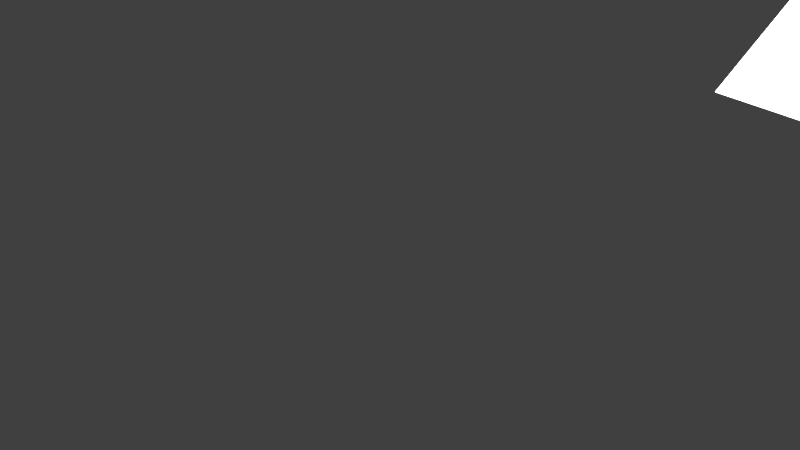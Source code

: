 # Source: Part3.blend  (saved by Blender 2.78.0; exported with 4.5.12 LTS)
import bpy
from mathutils import Matrix  # noqa: F401  (used for matrix-valued properties, if any)

bpy.ops.wm.read_factory_settings(use_empty=True)
scene = bpy.context.scene
scene.name = 'Scene'

# ---- collections
col_collection_1 = bpy.data.collections.new('Collection 1'); scene.collection.children.link(col_collection_1)

# ---- materials (node trees are filled in below, after node groups)
mat_light = bpy.data.materials.new('Light')
mat_light.alpha_threshold = 0.0
mat_light.roughness = 0.5
mat_purple = bpy.data.materials.new('Purple')
mat_purple.alpha_threshold = 0.0
mat_purple.roughness = 0.5
mat_sword = bpy.data.materials.new('Sword')
mat_sword.alpha_threshold = 0.0
mat_sword.roughness = 0.5

# ---- material node trees
mat_light.use_nodes = True; mat_light.node_tree.nodes.clear()
_N = mat_light.node_tree.nodes; _L = mat_light.node_tree.links
n0 = _N.new('ShaderNodeOutputMaterial'); n0.name = 'Material Output'; n0.location = (300, 300)
n1 = _N.new('ShaderNodeEmission'); n1.name = 'Emission'; n1.location = (10, 300)
n1.inputs[0].default_value = (0.8, 0.8, 0.8, 1.0)
n1.inputs[1].default_value = 5.0
_L.new(n1.outputs[0], n0.inputs[0])
n0.is_active_output = True
mat_purple.use_nodes = True; mat_purple.node_tree.nodes.clear()
_N = mat_purple.node_tree.nodes; _L = mat_purple.node_tree.links
n0 = _N.new('ShaderNodeOutputMaterial'); n0.name = 'Material Output'; n0.location = (300, 300)
n1 = _N.new('ShaderNodeBsdfDiffuse'); n1.name = 'Diffuse BSDF'; n1.location = (10, 300)
n1.inputs[0].default_value = (0.147, 0.07731, 0.2079, 1.0)
n1.inputs[1].default_value = 0.5
_L.new(n1.outputs[0], n0.inputs[0])
n0.is_active_output = True
mat_sword.use_nodes = True; mat_sword.node_tree.nodes.clear()
_N = mat_sword.node_tree.nodes; _L = mat_sword.node_tree.links
n0 = _N.new('ShaderNodeOutputMaterial'); n0.name = 'Material Output'; n0.location = (460, 300)
n1 = _N.new('ShaderNodeMixShader'); n1.name = 'Mix Shader'; n1.location = (240, 297)
n1.inputs[0].default_value = 0.2
n2 = _N.new('ShaderNodeBsdfAnisotropic'); n2.name = 'Anisotropic BSDF'; n2.location = (16, 446)
n2.distribution = 'GGX'
n2.inputs[0].default_value = (1.0, 1.0, 1.0, 1.0)
n2.inputs[1].default_value = 0.4472
n2.inputs[2].default_value = 0.8
n3 = _N.new('ShaderNodeBsdfDiffuse'); n3.name = 'Diffuse BSDF'; n3.location = (14, 207)
n3.inputs[0].default_value = (0.2303, 0.2303, 0.2303, 1.0)
_L.new(n1.outputs[0], n0.inputs[0])
_L.new(n2.outputs[0], n1.inputs[1])
_L.new(n3.outputs[0], n1.inputs[2])
n0.is_active_output = True

# ---- world
world_world = bpy.data.worlds.new('World'); scene.world = world_world
world_world.color = (0.05088, 0.05088, 0.05088)
world_world.use_sun_shadow = False
world_world.sun_shadow_jitter_overblur = 0.0
world_world.cycles.sampling_method = 'MANUAL'

# ---- cameras
cam_camera = bpy.data.cameras.new('Camera')
cam_camera.clip_end = 100.0
cam_camera.lens = 35.0
cam_camera.sensor_width = 32.0
cam_camera.sensor_height = 18.0
cam_camera.ortho_scale = 7.314
cam_camera.dof.focus_distance = 0.0

# ---- meshes
me_cube_002 = bpy.data.meshes.new('Cube.002')
me_cube_002.from_pydata([(1.696, 0.7587, -2.0), (1.696, 0.7587, -7.056e-05), (2.757, 1.818, -2.0), (2.745, 1.825, -7.056e-05), (2.518, -0.02472, -0.9995), (3.525, 1.187, -2.0), (3.525, 1.187, -7.056e-05), (2.745, -0.3408, -2.0), (2.745, -0.3408, -7.056e-05), (4.377, 0.2521, -2.0), (4.377, 0.2521, -7.056e-05), (2.983, -0.8886, -2.0), (2.983, -0.8886, -7.062e-05), (4.991, -0.759, -2.0), (4.991, -0.759, -7.056e-05), (3.113, -1.332, -2.0), (3.113, -1.332, -7.056e-05), (5.222, -1.304, -2.0), (5.222, -1.304, -7.056e-05), (2.474, 1.488, -2.0), (2.474, 1.488, -7.056e-05), (3.23, 0.8321, -2.0), (3.23, 0.8321, -7.056e-05), (3.899, 0.07835, -2.0), (3.899, 0.07835, -7.056e-05), (4.403, -0.797, -2.0), (4.403, -0.797, -7.056e-05), (4.604, -1.312, -2.0), (4.604, -1.312, -7.056e-05), (2.021, 1.072, -2.0), (2.803, 0.3176, -7.056e-05), (3.206, -0.1734, -7.056e-05), (3.55, -0.852, -7.056e-05), (3.709, -1.324, -7.056e-05), (2.021, 1.072, -7.056e-05), (2.803, 0.3176, -2.0), (3.206, -0.1734, -2.0), (3.55, -0.852, -2.0), (3.709, -1.324, -2.0), (0.0, 1.154, -7.08e-05), (0.0, 1.147, -2.0), (0.0, 0.3209, -1.439), (0.0, 0.8162, -7.08e-05), (0.0, 0.8162, -2.0), (0.0, 0.3209, -0.5614), (0.9368, -0.2838, -0.9989), (1.171, -0.7479, -0.9992), (0.3369, 0.2832, -0.9995)], [], [(2, 3, 6, 5), (4, 7, 8), (29, 35, 4, 0), (30, 34, 1, 4), (8, 7, 11, 12), (21, 5, 9, 23), (30, 4, 8, 31), (5, 6, 10, 9), (32, 12, 16, 33), (23, 9, 13, 25), (31, 8, 12, 32), (9, 10, 14, 13), (38, 33, 16, 15), (13, 14, 18, 17), (12, 11, 15, 16), (25, 13, 17, 27), (37, 25, 27, 38), (17, 18, 28, 27), (10, 24, 26, 14), (36, 23, 25, 37), (14, 26, 28, 18), (6, 22, 24, 10), (35, 21, 23, 36), (6, 3, 20, 22), (2, 5, 21, 19), (4, 35, 36, 7), (7, 36, 37, 11), (11, 37, 38, 15), (27, 28, 33, 38), (24, 31, 32, 26), (26, 32, 33, 28), (22, 30, 31, 24), (22, 20, 34, 30), (19, 21, 35, 29), (20, 3, 39, 42), (29, 0, 47, 41), (34, 20, 42, 44), (19, 29, 41, 43), (1, 34, 44, 47), (2, 19, 43, 40), (3, 2, 40, 39), (4, 46, 45, 47, 0), (4, 1, 47, 45, 46)])
me_cube_002.use_remesh_preserve_volume = False
me_cube_002.use_remesh_preserve_attributes = False
me_cube_002.use_mirror_vertex_groups = False
me_cube_002.update()
me_plane_001 = bpy.data.meshes.new('Plane.001')
me_plane_001.from_pydata([(-1.0, -1.0, 0.0), (1.0, -1.0, 0.0), (-1.0, 1.0, 0.0), (1.0, 1.0, 0.0), (-1.0, -1.0, 0.0), (1.0, -1.0, 0.0), (-1.0, 1.0, 0.0), (1.0, 1.0, 0.0), (-7.418, -2.337, 2.59), (-5.96, -1.71, 1.374), (-8.046, -0.4514, 2.811), (-6.588, 0.1765, 1.595)], [], [(0, 1, 3, 2), (4, 5, 7, 6), (8, 9, 11, 10)])
me_plane_001.materials.append(mat_light)
me_plane_001.use_remesh_preserve_volume = False
me_plane_001.use_remesh_preserve_attributes = False
me_plane_001.use_mirror_vertex_groups = False
me_plane_001.update()
me_plane = bpy.data.meshes.new('Plane')
me_plane.from_pydata([(0.08269, 0.02265, 0.0344), (-0.0003611, 9.633e-05, -2.355e-05), (0.06105, 0.007043, 0.02544), (0.03241, 0.0002769, 0.01358), (0.1047, 0.03827, 0.04354), (0.123, 0.05893, 0.0511), (0.1434, 0.08281, 0.05953), (0.1581, 0.1085, 0.06564), (0.166, 0.1303, 0.06889), (0.1773, 0.1581, 0.0736), (0.1877, 0.1793, 0.07788), (0.2003, 0.2075, 0.08312), (0.1413, 0.2217, 0.05867), (0.1243, 0.242, 0.05164), (0.1072, 0.2616, 0.04456), (0.1002, 0.2949, 0.04164), (0.1131, 0.3091, 0.04702), (0.09059, 0.3234, 0.03768), (0.08907, 1.228, 0.03704), (0.1126, 1.249, 0.04681), (0.09176, 1.268, 0.03816), (0.09227, 1.283, 0.03837), (0.1269, 1.309, 0.05271), (0.1131, 1.339, 0.04702), (0.08566, 1.408, 0.03563), (0.049, 1.491, 0.02045), (0.02813, 1.528, 0.0118), (0.01693, 1.54, 0.007164), (0.004203, 1.544, 0.001892), (0.06319, 0.02265, 0.06356), (0.04663, 0.007042, 0.047), (0.02471, 0.0002767, 0.02508), (0.08008, 0.03827, 0.08045), (0.09404, 0.05893, 0.09441), (0.1096, 0.08281, 0.11), (0.1209, 0.1085, 0.1213), (0.1269, 0.1303, 0.1273), (0.1356, 0.1581, 0.136), (0.1435, 0.1793, 0.1439), (0.1532, 0.2075, 0.1536), (0.108, 0.2217, 0.1084), (0.09505, 0.242, 0.09542), (0.08196, 0.2616, 0.08233), (0.07657, 0.2949, 0.07694), (0.0865, 0.3091, 0.08687), (0.06924, 0.3234, 0.06961), (0.06807, 1.228, 0.06844), (0.08611, 1.249, 0.08648), (0.07014, 1.268, 0.07051), (0.07053, 1.283, 0.0709), (0.09702, 1.309, 0.09739), (0.0865, 1.339, 0.08687), (0.06546, 1.408, 0.06583), (0.03741, 1.491, 0.03778), (0.02144, 1.528, 0.02181), (0.01286, 1.54, 0.01323), (0.003122, 1.544, 0.003493), (-0.0003611, 1.545, -2.362e-05), (0.03402, 0.02265, 0.08304), (0.02506, 0.007042, 0.06141), (0.0132, 0.0002766, 0.03277), (0.04316, 0.03827, 0.1051), (0.05071, 0.05893, 0.1233), (0.05915, 0.08281, 0.1437), (0.06526, 0.1085, 0.1585), (0.06851, 0.1303, 0.1663), (0.07322, 0.1581, 0.1777), (0.0775, 0.1793, 0.188), (0.08274, 0.2075, 0.2007), (0.05829, 0.2217, 0.1416), (0.05126, 0.242, 0.1247), (0.04418, 0.2616, 0.1076), (0.04126, 0.2949, 0.1005), (0.04664, 0.3091, 0.1135), (0.0373, 0.3234, 0.09095), (0.03666, 1.228, 0.08942), (0.04643, 1.249, 0.113), (0.03778, 1.268, 0.09212), (0.03799, 1.283, 0.09263), (0.05233, 1.309, 0.1272), (0.04664, 1.339, 0.1135), (0.03525, 1.408, 0.08601), (0.02007, 1.491, 0.04936), (0.01142, 1.528, 0.02849), (0.006783, 1.54, 0.01729), (0.001511, 1.544, 0.004559), (-0.0003845, 0.02265, 0.08988), (-0.0003845, 0.007042, 0.06646), (-0.0003845, 0.0002765, 0.03546), (-0.0003845, 0.03827, 0.1138), (-0.0003846, 0.05893, 0.1335), (-0.0003846, 0.08281, 0.1555), (-0.0003845, 0.1085, 0.1715), (-0.0003846, 0.1303, 0.18), (-0.0003846, 0.1581, 0.1923), (-0.0003846, 0.1793, 0.2035), (-0.0003846, 0.2075, 0.2172), (-0.0003845, 0.2217, 0.1533), (-0.0003846, 0.242, 0.1349), (-0.0003846, 0.2616, 0.1164), (-0.0003846, 0.2949, 0.1088), (-0.0003846, 0.3091, 0.1228), (-0.0003846, 0.3234, 0.09843), (-0.0003847, 1.228, 0.09678), (-0.0003847, 1.249, 0.1223), (-0.0003847, 1.268, 0.0997), (-0.0003847, 1.283, 0.1003), (-0.0003847, 1.309, 0.1377), (-0.0003847, 1.339, 0.1228), (-0.0003847, 1.408, 0.09309), (-0.0003847, 1.491, 0.05342), (-0.0003847, 1.528, 0.03082), (-0.0003847, 1.54, 0.0187), (-0.0003847, 1.544, 0.004926), (-0.03479, 0.02265, 0.08303), (-0.02582, 0.007042, 0.06139), (-0.01396, 0.0002764, 0.03275), (-0.04392, 0.03827, 0.1051), (-0.05148, 0.05893, 0.1233), (-0.05992, 0.08281, 0.1437), (-0.06602, 0.1085, 0.1584), (-0.06928, 0.1303, 0.1663), (-0.07398, 0.1581, 0.1776), (-0.07827, 0.1793, 0.188), (-0.08351, 0.2075, 0.2006), (-0.05906, 0.2217, 0.1416), (-0.05203, 0.242, 0.1246), (-0.04494, 0.2616, 0.1075), (-0.04203, 0.2949, 0.1005), (-0.0474, 0.3091, 0.1135), (-0.03806, 0.3234, 0.09093), (-0.03743, 1.228, 0.0894), (-0.04719, 1.249, 0.113), (-0.03855, 1.268, 0.0921), (-0.03876, 1.283, 0.09261), (-0.0531, 1.309, 0.1272), (-0.0474, 1.339, 0.1135), (-0.03602, 1.408, 0.08599), (-0.02083, 1.491, 0.04934), (-0.01219, 1.528, 0.02847), (-0.007549, 1.54, 0.01727), (-0.002277, 1.544, 0.00454), (-0.06395, 0.02265, 0.06353), (-0.04739, 0.007042, 0.04697), (-0.02547, 0.0002763, 0.02505), (-0.08083, 0.03827, 0.08041), (-0.09479, 0.05893, 0.09438), (-0.1104, 0.08281, 0.11), (-0.1217, 0.1085, 0.1213), (-0.1277, 0.1303, 0.1273), (-0.1364, 0.1581, 0.136), (-0.1443, 0.1793, 0.1439), (-0.154, 0.2075, 0.1536), (-0.1088, 0.2217, 0.1084), (-0.0958, 0.242, 0.09539), (-0.08272, 0.2616, 0.0823), (-0.07733, 0.2949, 0.07691), (-0.08726, 0.3091, 0.08684), (-0.07, 0.3234, 0.06958), (-0.06883, 1.228, 0.06841), (-0.08687, 1.249, 0.08645), (-0.07089, 1.268, 0.07048), (-0.07128, 1.283, 0.07087), (-0.09778, 1.309, 0.09736), (-0.08726, 1.339, 0.08684), (-0.06622, 1.408, 0.0658), (-0.03817, 1.491, 0.03775), (-0.02219, 1.528, 0.02177), (-0.01362, 1.54, 0.0132), (-0.003878, 1.544, 0.00346), (-0.08343, 0.02265, 0.03436), (-0.06179, 0.007042, 0.0254), (-0.03315, 0.0002761, 0.01353), (-0.1055, 0.03827, 0.0435), (-0.1237, 0.05893, 0.05105), (-0.1441, 0.08281, 0.05949), (-0.1588, 0.1085, 0.0656), (-0.1667, 0.1303, 0.06885), (-0.1781, 0.1581, 0.07355), (-0.1884, 0.1793, 0.07784), (-0.2011, 0.2075, 0.08308), (-0.142, 0.2217, 0.05863), (-0.1251, 0.242, 0.0516), (-0.108, 0.2616, 0.04452), (-0.1009, 0.2949, 0.0416), (-0.1139, 0.3091, 0.04697), (-0.09133, 0.3234, 0.03763), (-0.08981, 1.228, 0.037), (-0.1134, 1.249, 0.04676), (-0.0925, 1.268, 0.03812), (-0.09301, 1.283, 0.03833), (-0.1276, 1.309, 0.05267), (-0.1139, 1.339, 0.04697), (-0.0864, 1.408, 0.03559), (-0.04974, 1.491, 0.02041), (-0.02887, 1.528, 0.01176), (-0.01767, 1.54, 0.007121), (-0.004943, 1.544, 0.001849), (-0.09026, 0.02265, -4.705e-05), (-0.06684, 0.007042, -4.703e-05), (-0.03584, 0.000276, -4.702e-05), (-0.1141, 0.03827, -4.704e-05), (-0.1339, 0.05893, -4.706e-05), (-0.1559, 0.08281, -4.706e-05), (-0.1719, 0.1085, -4.706e-05), (-0.1804, 0.1303, -4.706e-05), (-0.1927, 0.1581, -4.705e-05), (-0.2039, 0.1793, -4.705e-05), (-0.2176, 0.2075, -4.706e-05), (-0.1537, 0.2217, -4.705e-05), (-0.1353, 0.242, -4.707e-05), (-0.1168, 0.2616, -4.708e-05), (-0.1092, 0.2949, -4.705e-05), (-0.1232, 0.3091, -4.707e-05), (-0.09882, 0.3234, -4.706e-05), (-0.09717, 1.228, -4.723e-05), (-0.1227, 1.249, -4.723e-05), (-0.1001, 1.268, -4.723e-05), (-0.1006, 1.283, -4.723e-05), (-0.1381, 1.309, -4.721e-05), (-0.1232, 1.339, -4.724e-05), (-0.09347, 1.408, -4.723e-05), (-0.0538, 1.491, -4.721e-05), (-0.03121, 1.528, -4.721e-05), (-0.01909, 1.54, -4.721e-05), (-0.005311, 1.544, -4.72e-05), (-0.08341, 0.02265, -0.03445), (-0.06177, 0.007042, -0.02549), (-0.03313, 0.0002759, -0.01362), (-0.1055, 0.03827, -0.04359), (-0.1237, 0.05893, -0.05114), (-0.1441, 0.08281, -0.05958), (-0.1588, 0.1085, -0.06569), (-0.1667, 0.1303, -0.06894), (-0.178, 0.1581, -0.07364), (-0.1884, 0.1793, -0.07793), (-0.201, 0.2075, -0.08317), (-0.142, 0.2217, -0.05872), (-0.125, 0.242, -0.05169), (-0.1079, 0.2616, -0.04461), (-0.1009, 0.2949, -0.04169), (-0.1139, 0.3091, -0.04707), (-0.09132, 0.3234, -0.03772), (-0.08979, 1.228, -0.03709), (-0.1134, 1.249, -0.04685), (-0.09249, 1.268, -0.03821), (-0.093, 1.283, -0.03842), (-0.1276, 1.309, -0.05276), (-0.1139, 1.339, -0.04707), (-0.08638, 1.408, -0.03568), (-0.04972, 1.491, -0.0205), (-0.02885, 1.528, -0.01185), (-0.01765, 1.54, -0.007211), (-0.004925, 1.544, -0.00194), (-0.06391, 0.02265, -0.06361), (-0.04736, 0.007041, -0.04705), (-0.02543, 0.0002758, -0.02513), (-0.0808, 0.03827, -0.08049), (-0.09476, 0.05893, -0.09446), (-0.1103, 0.08281, -0.11), (-0.1216, 0.1085, -0.1213), (-0.1276, 0.1303, -0.1273), (-0.1363, 0.1581, -0.136), (-0.1443, 0.1793, -0.144), (-0.1539, 0.2075, -0.1536), (-0.1088, 0.2217, -0.1085), (-0.09577, 0.242, -0.09547), (-0.08268, 0.2616, -0.08238), (-0.0773, 0.2949, -0.07699), (-0.08723, 0.3091, -0.08692), (-0.06997, 0.3234, -0.06966), (-0.0688, 1.228, -0.06849), (-0.08684, 1.249, -0.08653), (-0.07086, 1.268, -0.07056), (-0.07125, 1.283, -0.07095), (-0.09775, 1.309, -0.09744), (-0.08723, 1.339, -0.08692), (-0.06619, 1.408, -0.06588), (-0.03813, 1.491, -0.03783), (-0.02216, 1.528, -0.02185), (-0.01359, 1.54, -0.01328), (-0.003845, 1.544, -0.00354), (-0.03474, 0.02265, -0.08309), (-0.02578, 0.007041, -0.06146), (-0.01392, 0.0002757, -0.03281), (-0.04388, 0.03827, -0.1052), (-0.05144, 0.05893, -0.1234), (-0.05987, 0.08281, -0.1438), (-0.06598, 0.1085, -0.1585), (-0.06924, 0.1303, -0.1664), (-0.07394, 0.1581, -0.1777), (-0.07822, 0.1793, -0.1881), (-0.08346, 0.2075, -0.2007), (-0.05901, 0.2217, -0.1417), (-0.05198, 0.242, -0.1247), (-0.0449, 0.2616, -0.1076), (-0.04199, 0.2949, -0.1006), (-0.04736, 0.3091, -0.1135), (-0.03802, 0.3234, -0.091), (-0.03739, 1.228, -0.08947), (-0.04715, 1.249, -0.113), (-0.0385, 1.268, -0.09217), (-0.03871, 1.283, -0.09268), (-0.05305, 1.309, -0.1273), (-0.04736, 1.339, -0.1135), (-0.03597, 1.408, -0.08606), (-0.02079, 1.491, -0.0494), (-0.01214, 1.528, -0.02853), (-0.007505, 1.54, -0.01733), (-0.002234, 1.544, -0.004606), (-0.0003376, 0.02265, -0.08993), (-0.0003376, 0.007041, -0.06651), (-0.0003376, 0.0002755, -0.03551), (-0.0003376, 0.03827, -0.1138), (-0.0003376, 0.05893, -0.1335), (-0.0003376, 0.08281, -0.1556), (-0.0003375, 0.1085, -0.1716), (-0.0003376, 0.1303, -0.1801), (-0.0003376, 0.1581, -0.1923), (-0.0003376, 0.1793, -0.2035), (-0.0003375, 0.2075, -0.2172), (-0.0003376, 0.2217, -0.1533), (-0.0003376, 0.242, -0.135), (-0.0003375, 0.2616, -0.1165), (-0.0003376, 0.2949, -0.1089), (-0.0003376, 0.3091, -0.1229), (-0.0003376, 0.3234, -0.09848), (-0.0003375, 1.228, -0.09683), (-0.0003374, 1.249, -0.1223), (-0.0003374, 1.268, -0.09975), (-0.0003374, 1.283, -0.1003), (-0.0003375, 1.309, -0.1378), (-0.0003374, 1.339, -0.1229), (-0.0003374, 1.408, -0.09314), (-0.0003375, 1.491, -0.05346), (-0.0003375, 1.528, -0.03087), (-0.0003375, 1.54, -0.01875), (-0.0003375, 1.544, -0.004974), (0.03406, 0.02265, -0.08307), (0.0251, 0.007041, -0.06144), (0.01324, 0.0002754, -0.0328), (0.0432, 0.03827, -0.1051), (0.05076, 0.05893, -0.1234), (0.05919, 0.08281, -0.1437), (0.0653, 0.1085, -0.1585), (0.06856, 0.1303, -0.1663), (0.07326, 0.1581, -0.1777), (0.07755, 0.1793, -0.188), (0.08279, 0.2075, -0.2007), (0.05833, 0.2217, -0.1417), (0.0513, 0.242, -0.1247), (0.04422, 0.2616, -0.1076), (0.04131, 0.2949, -0.1006), (0.04668, 0.3091, -0.1135), (0.03734, 0.3234, -0.09098), (0.03671, 1.228, -0.08945), (0.04647, 1.249, -0.113), (0.03782, 1.268, -0.09215), (0.03804, 1.283, -0.09266), (0.05237, 1.309, -0.1273), (0.04668, 1.339, -0.1135), (0.03529, 1.408, -0.08604), (0.02011, 1.491, -0.04939), (0.01147, 1.528, -0.02851), (0.006827, 1.54, -0.01731), (0.001555, 1.544, -0.004588), (0.06323, 0.02265, -0.06358), (0.04667, 0.007041, -0.04702), (0.02475, 0.0002753, -0.0251), (0.08011, 0.03827, -0.08046), (0.09407, 0.05893, -0.09442), (0.1097, 0.08281, -0.11), (0.1209, 0.1085, -0.1213), (0.127, 0.1303, -0.1273), (0.1356, 0.1581, -0.136), (0.1436, 0.1793, -0.1439), (0.1532, 0.2075, -0.1536), (0.1081, 0.2217, -0.1084), (0.09508, 0.242, -0.09543), (0.08199, 0.2616, -0.08235), (0.07661, 0.2949, -0.07696), (0.08654, 0.3091, -0.08689), (0.06928, 0.3234, -0.06963), (0.06811, 1.228, -0.06846), (0.08615, 1.249, -0.0865), (0.07017, 1.268, -0.07052), (0.07056, 1.283, -0.07091), (0.09706, 1.309, -0.09741), (0.08654, 1.339, -0.08689), (0.0655, 1.408, -0.06585), (0.03744, 1.491, -0.03779), (0.02147, 1.528, -0.02182), (0.0129, 1.54, -0.01325), (0.003156, 1.544, -0.003507), (0.08271, 0.02265, -0.03441), (0.06107, 0.007041, -0.02544), (0.03243, 0.0002752, -0.01358), (0.1048, 0.03827, -0.04354), (0.123, 0.05893, -0.0511), (0.1434, 0.08281, -0.05953), (0.1581, 0.1085, -0.06564), (0.166, 0.1303, -0.0689), (0.1773, 0.1581, -0.0736), (0.1877, 0.1793, -0.07789), (0.2003, 0.2075, -0.08313), (0.1413, 0.2217, -0.05867), (0.1243, 0.242, -0.05165), (0.1072, 0.2616, -0.04456), (0.1002, 0.2949, -0.04165), (0.1132, 0.3091, -0.04702), (0.09061, 0.3234, -0.03768), (0.08908, 1.228, -0.03705), (0.1127, 1.249, -0.04681), (0.09178, 1.268, -0.03817), (0.09229, 1.283, -0.03838), (0.1269, 1.309, -0.05272), (0.1132, 1.339, -0.04702), (0.08567, 1.408, -0.03563), (0.04902, 1.491, -0.02045), (0.02815, 1.528, -0.01181), (0.01695, 1.54, -0.007168), (0.004221, 1.544, -0.001896), (0.08954, 0.02265, -3.912e-08), (0.06612, 0.007041, -5.774e-08), (0.03512, 0.0002751, -8.009e-08), (0.1134, 0.03827, -3.912e-08), (0.1332, 0.05893, -1.676e-08), (0.1552, 0.08281, -1.304e-08), (0.1712, 0.1085, -5.588e-09), (0.1797, 0.1303, -5.588e-09), (0.192, 0.1581, -5.588e-09), (0.2032, 0.1793, 1.863e-09), (0.2169, 0.2075, 3.912e-08), (0.153, 0.2217, -3.166e-08), (0.1346, 0.242, -1.676e-08), (0.1161, 0.2616, -1.304e-08), (0.1085, 0.2949, -6.147e-08), (0.1225, 0.3091, -3.912e-08), (0.0981, 0.3234, -5.774e-08), (0.09644, 1.228, 1.676e-08), (0.122, 1.249, 3.539e-08), (0.09936, 1.268, 3.539e-08), (0.09992, 1.283, 3.539e-08), (0.1374, 1.309, 2.421e-08), (0.1225, 1.339, 3.912e-08), (0.09275, 1.408, 2.049e-08), (0.05308, 1.491, -9.313e-09), (0.03049, 1.528, -2.049e-08), (0.01836, 1.54, -2.701e-08), (0.004589, 1.544, -3.469e-08)], [], [(434, 435, 14, 13), (422, 425, 4, 0), (448, 449, 28, 27), (435, 436, 15, 14), (423, 422, 0, 2), (449, 57, 28), (436, 437, 16, 15), (1, 424, 3), (437, 438, 17, 16), (424, 423, 2, 3), (438, 439, 18, 17), (425, 426, 5, 4), (439, 440, 19, 18), (426, 427, 6, 5), (440, 441, 20, 19), (427, 428, 7, 6), (441, 442, 21, 20), (428, 429, 8, 7), (442, 443, 22, 21), (429, 430, 9, 8), (443, 444, 23, 22), (430, 431, 10, 9), (444, 445, 24, 23), (431, 432, 11, 10), (445, 446, 25, 24), (432, 433, 12, 11), (446, 447, 26, 25), (433, 434, 13, 12), (447, 448, 27, 26), (24, 25, 53, 52), (11, 12, 40, 39), (25, 26, 54, 53), (12, 13, 41, 40), (26, 27, 55, 54), (13, 14, 42, 41), (0, 4, 32, 29), (27, 28, 56, 55), (14, 15, 43, 42), (2, 0, 29, 30), (28, 57, 56), (15, 16, 44, 43), (1, 3, 31), (16, 17, 45, 44), (3, 2, 30, 31), (17, 18, 46, 45), (4, 5, 33, 32), (18, 19, 47, 46), (5, 6, 34, 33), (19, 20, 48, 47), (6, 7, 35, 34), (20, 21, 49, 48), (7, 8, 36, 35), (21, 22, 50, 49), (8, 9, 37, 36), (22, 23, 51, 50), (9, 10, 38, 37), (23, 24, 52, 51), (10, 11, 39, 38), (47, 48, 77, 76), (34, 35, 64, 63), (48, 49, 78, 77), (35, 36, 65, 64), (49, 50, 79, 78), (36, 37, 66, 65), (50, 51, 80, 79), (37, 38, 67, 66), (51, 52, 81, 80), (38, 39, 68, 67), (52, 53, 82, 81), (39, 40, 69, 68), (53, 54, 83, 82), (40, 41, 70, 69), (54, 55, 84, 83), (41, 42, 71, 70), (29, 32, 61, 58), (55, 56, 85, 84), (42, 43, 72, 71), (30, 29, 58, 59), (56, 57, 85), (43, 44, 73, 72), (1, 31, 60), (44, 45, 74, 73), (31, 30, 59, 60), (45, 46, 75, 74), (32, 33, 62, 61), (46, 47, 76, 75), (33, 34, 63, 62), (58, 61, 89, 86), (84, 85, 113, 112), (71, 72, 100, 99), (59, 58, 86, 87), (85, 57, 113), (72, 73, 101, 100), (1, 60, 88), (73, 74, 102, 101), (60, 59, 87, 88), (74, 75, 103, 102), (61, 62, 90, 89), (75, 76, 104, 103), (62, 63, 91, 90), (76, 77, 105, 104), (63, 64, 92, 91), (77, 78, 106, 105), (64, 65, 93, 92), (78, 79, 107, 106), (65, 66, 94, 93), (79, 80, 108, 107), (66, 67, 95, 94), (80, 81, 109, 108), (67, 68, 96, 95), (81, 82, 110, 109), (68, 69, 97, 96), (82, 83, 111, 110), (69, 70, 98, 97), (83, 84, 112, 111), (70, 71, 99, 98), (93, 94, 122, 121), (107, 108, 136, 135), (94, 95, 123, 122), (108, 109, 137, 136), (95, 96, 124, 123), (109, 110, 138, 137), (96, 97, 125, 124), (110, 111, 139, 138), (97, 98, 126, 125), (111, 112, 140, 139), (98, 99, 127, 126), (86, 89, 117, 114), (112, 113, 141, 140), (99, 100, 128, 127), (87, 86, 114, 115), (113, 57, 141), (100, 101, 129, 128), (1, 88, 116), (101, 102, 130, 129), (88, 87, 115, 116), (102, 103, 131, 130), (89, 90, 118, 117), (103, 104, 132, 131), (90, 91, 119, 118), (104, 105, 133, 132), (91, 92, 120, 119), (105, 106, 134, 133), (92, 93, 121, 120), (106, 107, 135, 134), (129, 130, 158, 157), (116, 115, 143, 144), (130, 131, 159, 158), (117, 118, 146, 145), (131, 132, 160, 159), (118, 119, 147, 146), (132, 133, 161, 160), (119, 120, 148, 147), (133, 134, 162, 161), (120, 121, 149, 148), (134, 135, 163, 162), (121, 122, 150, 149), (135, 136, 164, 163), (122, 123, 151, 150), (136, 137, 165, 164), (123, 124, 152, 151), (137, 138, 166, 165), (124, 125, 153, 152), (138, 139, 167, 166), (125, 126, 154, 153), (139, 140, 168, 167), (126, 127, 155, 154), (114, 117, 145, 142), (140, 141, 169, 168), (127, 128, 156, 155), (115, 114, 142, 143), (141, 57, 169), (128, 129, 157, 156), (1, 116, 144), (165, 166, 194, 193), (152, 153, 181, 180), (166, 167, 195, 194), (153, 154, 182, 181), (167, 168, 196, 195), (154, 155, 183, 182), (142, 145, 173, 170), (168, 169, 197, 196), (155, 156, 184, 183), (143, 142, 170, 171), (169, 57, 197), (156, 157, 185, 184), (1, 144, 172), (157, 158, 186, 185), (144, 143, 171, 172), (158, 159, 187, 186), (145, 146, 174, 173), (159, 160, 188, 187), (146, 147, 175, 174), (160, 161, 189, 188), (147, 148, 176, 175), (161, 162, 190, 189), (148, 149, 177, 176), (162, 163, 191, 190), (149, 150, 178, 177), (163, 164, 192, 191), (150, 151, 179, 178), (164, 165, 193, 192), (151, 152, 180, 179), (174, 175, 203, 202), (188, 189, 217, 216), (175, 176, 204, 203), (189, 190, 218, 217), (176, 177, 205, 204), (190, 191, 219, 218), (177, 178, 206, 205), (191, 192, 220, 219), (178, 179, 207, 206), (192, 193, 221, 220), (179, 180, 208, 207), (193, 194, 222, 221), (180, 181, 209, 208), (194, 195, 223, 222), (181, 182, 210, 209), (195, 196, 224, 223), (182, 183, 211, 210), (170, 173, 201, 198), (196, 197, 225, 224), (183, 184, 212, 211), (171, 170, 198, 199), (197, 57, 225), (184, 185, 213, 212), (1, 172, 200), (185, 186, 214, 213), (172, 171, 199, 200), (186, 187, 215, 214), (173, 174, 202, 201), (187, 188, 216, 215), (210, 211, 239, 238), (198, 201, 229, 226), (224, 225, 253, 252), (211, 212, 240, 239), (199, 198, 226, 227), (225, 57, 253), (212, 213, 241, 240), (1, 200, 228), (213, 214, 242, 241), (200, 199, 227, 228), (214, 215, 243, 242), (201, 202, 230, 229), (215, 216, 244, 243), (202, 203, 231, 230), (216, 217, 245, 244), (203, 204, 232, 231), (217, 218, 246, 245), (204, 205, 233, 232), (218, 219, 247, 246), (205, 206, 234, 233), (219, 220, 248, 247), (206, 207, 235, 234), (220, 221, 249, 248), (207, 208, 236, 235), (221, 222, 250, 249), (208, 209, 237, 236), (222, 223, 251, 250), (209, 210, 238, 237), (223, 224, 252, 251), (246, 247, 275, 274), (233, 234, 262, 261), (247, 248, 276, 275), (234, 235, 263, 262), (248, 249, 277, 276), (235, 236, 264, 263), (249, 250, 278, 277), (236, 237, 265, 264), (250, 251, 279, 278), (237, 238, 266, 265), (251, 252, 280, 279), (238, 239, 267, 266), (226, 229, 257, 254), (252, 253, 281, 280), (239, 240, 268, 267), (227, 226, 254, 255), (253, 57, 281), (240, 241, 269, 268), (1, 228, 256), (241, 242, 270, 269), (228, 227, 255, 256), (242, 243, 271, 270), (229, 230, 258, 257), (243, 244, 272, 271), (230, 231, 259, 258), (244, 245, 273, 272), (231, 232, 260, 259), (245, 246, 274, 273), (232, 233, 261, 260), (269, 270, 298, 297), (256, 255, 283, 284), (270, 271, 299, 298), (257, 258, 286, 285), (271, 272, 300, 299), (258, 259, 287, 286), (272, 273, 301, 300), (259, 260, 288, 287), (273, 274, 302, 301), (260, 261, 289, 288), (274, 275, 303, 302), (261, 262, 290, 289), (275, 276, 304, 303), (262, 263, 291, 290), (276, 277, 305, 304), (263, 264, 292, 291), (277, 278, 306, 305), (264, 265, 293, 292), (278, 279, 307, 306), (265, 266, 294, 293), (279, 280, 308, 307), (266, 267, 295, 294), (254, 257, 285, 282), (280, 281, 309, 308), (267, 268, 296, 295), (255, 254, 282, 283), (281, 57, 309), (268, 269, 297, 296), (1, 256, 284), (305, 306, 334, 333), (292, 293, 321, 320), (306, 307, 335, 334), (293, 294, 322, 321), (307, 308, 336, 335), (294, 295, 323, 322), (282, 285, 313, 310), (308, 309, 337, 336), (295, 296, 324, 323), (283, 282, 310, 311), (309, 57, 337), (296, 297, 325, 324), (1, 284, 312), (297, 298, 326, 325), (284, 283, 311, 312), (298, 299, 327, 326), (285, 286, 314, 313), (299, 300, 328, 327), (286, 287, 315, 314), (300, 301, 329, 328), (287, 288, 316, 315), (301, 302, 330, 329), (288, 289, 317, 316), (302, 303, 331, 330), (289, 290, 318, 317), (303, 304, 332, 331), (290, 291, 319, 318), (304, 305, 333, 332), (291, 292, 320, 319), (314, 315, 343, 342), (328, 329, 357, 356), (315, 316, 344, 343), (329, 330, 358, 357), (316, 317, 345, 344), (330, 331, 359, 358), (317, 318, 346, 345), (331, 332, 360, 359), (318, 319, 347, 346), (332, 333, 361, 360), (319, 320, 348, 347), (333, 334, 362, 361), (320, 321, 349, 348), (334, 335, 363, 362), (321, 322, 350, 349), (335, 336, 364, 363), (322, 323, 351, 350), (310, 313, 341, 338), (336, 337, 365, 364), (323, 324, 352, 351), (311, 310, 338, 339), (337, 57, 365), (324, 325, 353, 352), (1, 312, 340), (325, 326, 354, 353), (312, 311, 339, 340), (326, 327, 355, 354), (313, 314, 342, 341), (327, 328, 356, 355), (350, 351, 379, 378), (338, 341, 369, 366), (364, 365, 393, 392), (351, 352, 380, 379), (339, 338, 366, 367), (365, 57, 393), (352, 353, 381, 380), (1, 340, 368), (353, 354, 382, 381), (340, 339, 367, 368), (354, 355, 383, 382), (341, 342, 370, 369), (355, 356, 384, 383), (342, 343, 371, 370), (356, 357, 385, 384), (343, 344, 372, 371), (357, 358, 386, 385), (344, 345, 373, 372), (358, 359, 387, 386), (345, 346, 374, 373), (359, 360, 388, 387), (346, 347, 375, 374), (360, 361, 389, 388), (347, 348, 376, 375), (361, 362, 390, 389), (348, 349, 377, 376), (362, 363, 391, 390), (349, 350, 378, 377), (363, 364, 392, 391), (386, 387, 415, 414), (373, 374, 402, 401), (387, 388, 416, 415), (374, 375, 403, 402), (388, 389, 417, 416), (375, 376, 404, 403), (389, 390, 418, 417), (376, 377, 405, 404), (390, 391, 419, 418), (377, 378, 406, 405), (391, 392, 420, 419), (378, 379, 407, 406), (366, 369, 397, 394), (392, 393, 421, 420), (379, 380, 408, 407), (367, 366, 394, 395), (393, 57, 421), (380, 381, 409, 408), (1, 368, 396), (381, 382, 410, 409), (368, 367, 395, 396), (382, 383, 411, 410), (369, 370, 398, 397), (383, 384, 412, 411), (370, 371, 399, 398), (384, 385, 413, 412), (371, 372, 400, 399), (385, 386, 414, 413), (372, 373, 401, 400), (1, 396, 424), (409, 410, 438, 437), (396, 395, 423, 424), (410, 411, 439, 438), (397, 398, 426, 425), (411, 412, 440, 439), (398, 399, 427, 426), (412, 413, 441, 440), (399, 400, 428, 427), (413, 414, 442, 441), (400, 401, 429, 428), (414, 415, 443, 442), (401, 402, 430, 429), (415, 416, 444, 443), (402, 403, 431, 430), (416, 417, 445, 444), (403, 404, 432, 431), (417, 418, 446, 445), (404, 405, 433, 432), (418, 419, 447, 446), (405, 406, 434, 433), (419, 420, 448, 447), (406, 407, 435, 434), (394, 397, 425, 422), (420, 421, 449, 448), (407, 408, 436, 435), (395, 394, 422, 423), (421, 57, 449), (408, 409, 437, 436)])
me_plane.polygons.foreach_set('use_smooth', [True] * 464)
me_plane.materials.append(mat_purple)
me_plane.use_remesh_preserve_volume = False
me_plane.use_remesh_preserve_attributes = False
me_plane.use_mirror_vertex_groups = False
me_plane.update()
me_cube = bpy.data.meshes.new('Cube')
me_cube.from_pydata([(-1.0, -0.6751, -5.733), (-1.0, -0.6751, -3.733), (-1.0, -0.6751, -12.2), (-1.0, -0.6751, -13.57), (-0.8542, -0.6751, -14.01), (-0.6163, -0.6751, -14.32), (-0.3365, -0.6751, -14.55), (-0.001261, -0.6751, -14.71), (-0.8766, -0.6751, -3.675), (-0.7795, -0.6751, -3.613), (-0.7184, -0.6751, -3.544), (-0.6572, -0.6751, -3.444), (-0.6572, -0.6751, -2.568), (-0.6572, -0.6751, 0.4475), (-0.5118, -0.6751, 0.7108), (-0.324, -0.6751, 0.8803), (-0.1511, -0.663, 1.06), (-0.1511, -0.6872, 1.06), (0.0, -0.5951, -3.976), (0.0, -0.7551, -3.976), (0.0, -0.5951, -5.733), (0.0, -0.7551, -5.733), (0.0, -0.5951, -12.2), (0.0, -0.7551, -12.2), (0.0, -0.5951, -13.57), (0.0, -0.7551, -13.57), (0.0, -0.6067, -14.01), (0.0, -0.7434, -14.01), (0.0, -0.6258, -14.32), (0.0, -0.7244, -14.32), (0.0, -0.6482, -14.55), (0.0, -0.702, -14.55), (0.0, -0.605, -3.83), (0.0, -0.7452, -3.83), (0.0, -0.6127, -3.69), (0.0, -0.7374, -3.69), (0.0, -0.6176, -3.576), (0.0, -0.7326, -3.576), (0.0, -0.6225, -3.444), (0.0, -0.7277, -3.444), (0.0, -0.6225, -2.568), (0.0, -0.7277, -2.568), (0.0, -0.6225, 0.4475), (0.0, -0.7277, 0.4475), (0.0, -0.6341, 0.7108), (0.0, -0.716, 0.7108), (0.0, -0.6492, 0.8803), (0.0, -0.701, 0.8803), (0.0, -0.663, 1.06), (0.0, -0.6872, 1.06), (-0.7267, -0.5951, -3.976), (-0.7254, -0.7551, -5.733), (-0.675, -0.7551, -12.2), (-0.675, -0.7551, -13.57), (-0.5766, -0.7434, -14.01), (-0.416, -0.7244, -14.32), (-0.2271, -0.702, -14.55), (-0.6143, -0.605, -3.83), (-0.5326, -0.6127, -3.69), (-0.472, -0.6176, -3.576), (-0.4436, -0.6225, -3.444), (-0.4436, -0.6225, -2.568), (-0.4436, -0.6225, 0.4475), (-0.3455, -0.6341, 0.7108), (-0.2187, -0.6492, 0.8803), (-0.102, -0.663, 1.06), (-0.7267, -0.7551, -3.976), (-0.7254, -0.5951, -5.733), (-0.675, -0.5951, -12.2), (-0.675, -0.5951, -13.57), (-0.5766, -0.6067, -14.01), (-0.416, -0.6258, -14.32), (-0.2271, -0.6482, -14.55), (-0.6143, -0.7452, -3.83), (-0.5326, -0.7374, -3.69), (-0.472, -0.7326, -3.576), (-0.4436, -0.7277, -3.444), (-0.4436, -0.7277, -2.568), (-0.4436, -0.7277, 0.4475), (-0.3455, -0.716, 0.7108), (-0.2187, -0.701, 0.8803), (-0.102, -0.6872, 1.06)], [], [(66, 1, 0, 51), (51, 0, 2, 52), (53, 3, 4, 54), (52, 2, 3, 53), (54, 4, 5, 55), (56, 6, 7), (55, 5, 6, 56), (50, 1, 8, 57), (58, 9, 10, 59), (57, 8, 9, 58), (59, 10, 11, 60), (60, 11, 12, 61), (61, 12, 13, 62), (62, 13, 14, 63), (63, 14, 15, 64), (15, 17, 16), (64, 15, 16, 65), (65, 81, 49, 48), (79, 45, 47, 80), (80, 47, 49, 81), (78, 43, 45, 79), (76, 39, 41, 77), (77, 41, 43, 78), (74, 35, 37, 75), (75, 37, 39, 76), (73, 33, 35, 74), (66, 19, 33, 73), (72, 30, 7), (71, 28, 30, 72), (69, 24, 26, 70), (70, 26, 28, 71), (67, 20, 22, 68), (68, 22, 24, 69), (50, 18, 20, 67), (1, 50, 67, 0), (2, 68, 69, 3), (0, 67, 68, 2), (4, 70, 71, 5), (3, 69, 70, 4), (5, 71, 72, 6), (6, 72, 7), (1, 66, 73, 8), (8, 73, 74, 9), (10, 75, 76, 11), (9, 74, 75, 10), (12, 77, 78, 13), (11, 76, 77, 12), (13, 78, 79, 14), (15, 80, 81, 17), (14, 79, 80, 15), (16, 17, 81, 65), (46, 64, 65, 48), (44, 63, 64, 46), (42, 62, 63, 44), (40, 61, 62, 42), (38, 60, 61, 40), (36, 59, 60, 38), (32, 57, 58, 34), (34, 58, 59, 36), (18, 50, 57, 32), (29, 55, 56, 31), (31, 56, 7), (27, 54, 55, 29), (23, 52, 53, 25), (25, 53, 54, 27), (21, 51, 52, 23), (19, 66, 51, 21)])
me_cube.materials.append(mat_sword)
me_cube.use_remesh_preserve_volume = False
me_cube.use_remesh_preserve_attributes = False
me_cube.use_mirror_vertex_groups = False
me_cube.update()

# ---- objects
ob_crosspiece = bpy.data.objects.new('Crosspiece', me_cube_002)
ob_light = bpy.data.objects.new('Light', me_plane_001)
ob_handle = bpy.data.objects.new('Handle', me_plane)
ob_sword = bpy.data.objects.new('Sword', me_cube)
ob_camera = bpy.data.objects.new('Camera', cam_camera)

# ---- transforms, parenting, visibility, modifiers, constraints
ob_crosspiece.location = (0.0009111, -0.08725, 1.833)
ob_crosspiece.rotation_euler = (1.571, -0.0, 0.0)
ob_crosspiece.scale = (0.1691, 0.1691, 0.08907)
ob_crosspiece.lineart.crease_threshold = 0.0
_m = ob_crosspiece.modifiers.new('Mirror', 'MIRROR')
_m.use_clip = True
ob_light.location = (3.549, -3.964, 1.926)
ob_light.rotation_euler = (-0.4767, -0.3244, -1.47e-08)
ob_light.lineart.crease_threshold = 0.0
ob_handle.location = (-1.774e-05, 0.003164, 1.903)
ob_handle.rotation_euler = (1.571, -0.0, 0.0)
ob_handle.lineart.crease_threshold = 0.0
ob_sword.location = (0.001734, 0.201, 1.591)
ob_sword.scale = (0.2946, 0.2946, 0.2946)
ob_sword.lineart.crease_threshold = 0.0
_m = ob_sword.modifiers.new('Mirror', 'MIRROR')
_m.use_clip = True
ob_camera.location = (0.9552, -0.6851, 2.674)
ob_camera.rotation_euler = (4.712, -0.0, 0.0)
ob_camera.scale = (1.0, 1.0, 1.0)
ob_camera.lock_rotations_4d = False
ob_camera.empty_display_type = 'ARROWS'
ob_camera.color = (0.0, 0.0, 0.0, 0.0)
ob_camera.display_type = 'WIRE'
ob_camera.lineart.crease_threshold = 0.0

# ---- collection membership
col_collection_1.objects.link(ob_crosspiece)
col_collection_1.objects.link(ob_light)
col_collection_1.objects.link(ob_handle)
col_collection_1.objects.link(ob_sword)
col_collection_1.objects.link(ob_camera)

# ---- scene / render settings (as saved in the file)
scene.camera = ob_camera
scene.frame_start = 1; scene.frame_end = 250; scene.frame_set(119)
scene.render.engine = 'CYCLES'
scene.render.resolution_percentage = 50
scene.render.dither_intensity = 0.0
scene.cycles.use_denoising = False
scene.cycles.samples = 16
scene.cycles.sampling_pattern = 'TABULATED_SOBOL'
scene.cycles.light_sampling_threshold = 0.0
scene.cycles.use_adaptive_sampling = False
scene.cycles.use_light_tree = False
scene.cycles.blur_glossy = 0.0
scene.cycles.sample_clamp_indirect = 0.0
scene.view_settings.view_transform = 'Standard'
bpy.context.view_layer.update()
